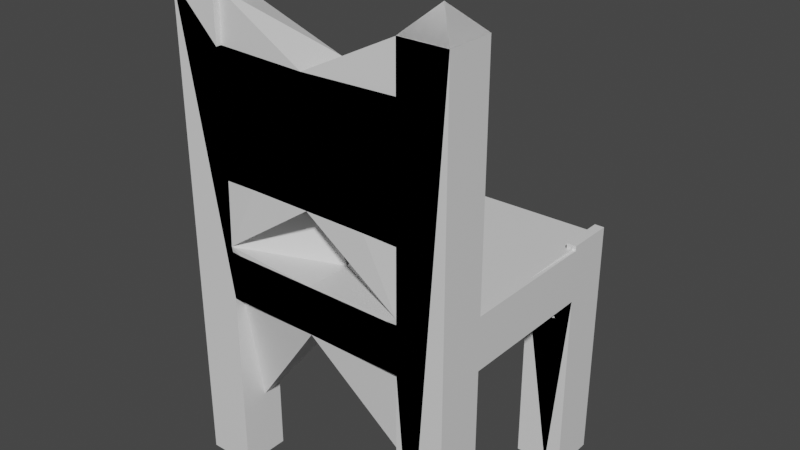 # Source: Chair01.blend  (saved by Blender 2.81.16; exported with 4.5.12 LTS)
import bpy
from mathutils import Matrix  # noqa: F401  (used for matrix-valued properties, if any)

bpy.ops.wm.read_factory_settings(use_empty=True)
scene = bpy.context.scene
scene.name = 'Scene'

# ---- collections
col_collection = bpy.data.collections.new('Collection'); scene.collection.children.link(col_collection)

# ---- materials (node trees are filled in below, after node groups)
mat_chair = bpy.data.materials.new('Chair')
mat_chair.alpha_threshold = 0.0
mat_chair.use_transparent_shadow = False
mat_chair.line_color = (0.0, 0.0, 0.0, 1.0)
mat_chairtop = bpy.data.materials.new('ChairTop')
mat_chairtop.alpha_threshold = 0.0
mat_chairtop.use_transparent_shadow = False
mat_chairtop.line_color = (0.0, 0.0, 0.0, 1.0)

# ---- material node trees
mat_chair.use_nodes = True; mat_chair.node_tree.nodes.clear()
_N = mat_chair.node_tree.nodes; _L = mat_chair.node_tree.links
n0 = _N.new('ShaderNodeOutputMaterial'); n0.name = 'Material Output'; n0.location = (300, 300)
n1 = _N.new('ShaderNodeBsdfPrincipled'); n1.name = 'Principled BSDF'; n1.location = (10, 300)
n1.distribution = 'GGX'
n1.subsurface_method = 'BURLEY'
n1.inputs[2].default_value = 0.4
n1.inputs[3].default_value = 1.45
n1.inputs[27].default_value = (0.0, 0.0, 0.0, 1.0)
n1.inputs[28].default_value = 1.0
_L.new(n1.outputs[0], n0.inputs[0])
n0.is_active_output = True
mat_chairtop.use_nodes = True; mat_chairtop.node_tree.nodes.clear()
_N = mat_chairtop.node_tree.nodes; _L = mat_chairtop.node_tree.links
n0 = _N.new('ShaderNodeOutputMaterial'); n0.name = 'Material Output'; n0.location = (300, 300)
n1 = _N.new('ShaderNodeBsdfPrincipled'); n1.name = 'Principled BSDF'; n1.location = (10, 300)
n1.distribution = 'GGX'
n1.subsurface_method = 'BURLEY'
n1.inputs[2].default_value = 0.4
n1.inputs[3].default_value = 1.45
n1.inputs[27].default_value = (0.0, 0.0, 0.0, 1.0)
n1.inputs[28].default_value = 1.0
_L.new(n1.outputs[0], n0.inputs[0])
n0.is_active_output = True

# ---- world
world_world = bpy.data.worlds.new('World'); scene.world = world_world
world_world.use_nodes = True; world_world.node_tree.nodes.clear()
_N = world_world.node_tree.nodes; _L = world_world.node_tree.links
n0 = _N.new('ShaderNodeOutputWorld'); n0.name = 'World Output'; n0.location = (300, 300)
n1 = _N.new('ShaderNodeBackground'); n1.name = 'Background'; n1.location = (10, 300)
n1.inputs[0].default_value = (0.05088, 0.05088, 0.05088, 1.0)
_L.new(n1.outputs[0], n0.inputs[0])
n0.is_active_output = True
world_world.color = (0.05088, 0.05088, 0.05088)
world_world.use_sun_shadow = False
world_world.sun_shadow_jitter_overblur = 0.0

# ---- meshes
me_cube_002 = bpy.data.meshes.new('Cube.002')
me_cube_002.from_pydata([(0.4, 0.3, -1.0), (0.4, 0.3, 0.0), (0.4, 0.5, -1.0), (0.4, 0.5, 0.0), (0.6, 0.3, -1.0), (0.6, 0.3, 0.0), (0.6, 0.5, -1.0), (0.6, 0.5, 0.0), (0.4, 0.3, -0.2), (0.4, 0.5, -0.2), (0.6, 0.5, -0.2), (0.6, 0.3, -0.2), (0.4, -0.3, 0.0), (0.6, -0.3, 0.0), (0.4, -0.3, -0.2), (0.6, -0.3, -0.2), (0.56, 0.5, -1.0), (0.56, 0.5, 0.0), (0.56, 0.3, -1.0), (0.56, 0.3, 0.0), (0.56, 0.3, -0.2), (0.56, 0.5, -0.2), (0.56, -0.3, 0.0), (0.56, -0.3, -0.2), (0.56, 0.5, 0.01), (0.6, 0.5, 0.01), (0.6, 0.3, 0.02), (0.6, -0.3, 0.02), (0.56, 0.3, 0.02), (0.56, -0.3, 0.02), (0.56, 0.5, 0.04), (0.6, 0.5, 0.04), (0.6, 0.3, 0.04), (0.56, 0.3, 0.04), (-0.4, 0.3, -1.0), (-0.4, 0.3, 0.0), (-0.4, 0.5, -1.0), (-0.4, 0.5, 0.0), (-0.6, 0.3, -1.0), (-0.6, 0.3, 0.0), (-0.6, 0.5, -1.0), (-0.6, 0.5, 0.0), (-0.4, 0.3, -0.2), (-0.4, 0.5, -0.2), (-0.6, 0.5, -0.2), (-0.6, 0.3, -0.2), (-0.4, -0.3, 0.0), (-0.6, -0.3, 0.0), (-0.4, -0.3, -0.2), (-0.6, -0.3, -0.2), (0.0, 0.3, 0.0), (0.0, 0.5, 0.0), (0.0, 0.3, -0.2), (0.0, 0.5, -0.2), (0.0, -0.3, 0.0), (0.0, -0.3, -0.2), (-0.56, 0.5, -1.0), (-0.56, 0.5, 0.0), (-0.56, 0.3, -1.0), (-0.56, 0.3, 0.0), (-0.56, 0.3, -0.2), (-0.56, 0.5, -0.2), (-0.56, -0.3, 0.0), (-0.56, -0.3, -0.2), (-0.56, 0.5, 0.01), (-0.6, 0.5, 0.01), (-0.6, 0.3, 0.02), (-0.6, -0.3, 0.02), (-0.56, 0.3, 0.02), (-0.56, -0.3, 0.02), (-0.56, 0.5, 0.04), (-0.6, 0.5, 0.04), (-0.6, 0.3, 0.04), (-0.56, 0.3, 0.04), (-0.6, -0.5, -1.0), (-0.6, -0.5, 1.0), (-0.6, -0.3, -1.0), (-0.6, -0.3, 1.0), (-0.4, -0.5, -1.0), (-0.4, -0.5, 1.0), (-0.4, -0.3, -1.0), (-0.4, -0.3, 1.0), (-0.6, -0.5, 0.0), (-0.6, -0.3, 0.0), (-0.4, -0.3, 0.0), (-0.4, -0.5, 0.0), (-0.6, -0.3, -0.2), (-0.4, -0.3, -0.2), (-0.4, -0.5, -0.2), (-0.6, -0.5, -0.2), (-0.6, -0.5, 0.8), (-0.6, -0.3, 0.8), (-0.4, -0.3, 0.8), (-0.4, -0.5, 0.8), (-0.6, -0.3, 0.3), (-0.4, -0.3, 0.3), (-0.4, -0.5, 0.3), (-0.6, -0.5, 0.3), (0.6, -0.5, -1.0), (0.6, -0.5, 1.0), (0.6, -0.3, -1.0), (0.6, -0.3, 1.0), (0.4, -0.5, -1.0), (0.4, -0.5, 1.0), (0.4, -0.3, -1.0), (0.4, -0.3, 1.0), (0.6, -0.5, 0.0), (0.6, -0.3, 0.0), (0.4, -0.3, 0.0), (0.4, -0.5, 0.0), (0.6, -0.3, -0.2), (0.4, -0.3, -0.2), (0.4, -0.5, -0.2), (0.6, -0.5, -0.2), (0.0, -0.3, 0.0), (0.0, -0.5, 0.0), (0.0, -0.3, -0.2), (0.0, -0.5, -0.2), (0.6, -0.5, 0.8), (0.6, -0.3, 0.8), (0.4, -0.3, 0.8), (0.4, -0.5, 0.8), (0.6, -0.3, 0.3), (0.4, -0.3, 0.3), (0.4, -0.5, 0.3), (0.6, -0.5, 0.3), (0.0, -0.3, 0.8), (0.0, -0.5, 0.8), (0.0, -0.3, 0.3), (0.0, -0.5, 0.3), (-0.6, -0.5, 1.0), (-0.6, -0.3, 1.0), (-0.4, -0.5, 1.0), (-0.4, -0.3, 1.0), (-0.5, -0.4, 1.1), (-0.5, -0.5, 1.0), (-0.5, -0.3, 1.0), (-0.4, -0.4, 1.0), (-0.6, -0.4, 1.0), (0.6, -0.5, 1.0), (0.6, -0.3, 1.0), (0.4, -0.5, 1.0), (0.4, -0.3, 1.0), (0.5, -0.4, 1.1), (0.5, -0.5, 1.0), (0.5, -0.3, 1.0), (0.4, -0.4, 1.0), (0.6, -0.4, 1.0)], [(130, 131), (131, 133), (133, 132), (132, 130), (139, 140), (140, 142), (142, 141), (141, 139)], [(9, 8, 52, 53), (21, 17, 7, 10), (10, 7, 5, 11), (12, 1, 50, 54), (16, 6, 4, 18), (17, 3, 1, 19), (18, 20, 8, 0), (6, 10, 11, 4), (16, 21, 10, 6), (0, 8, 9, 2), (23, 22, 12, 14), (11, 5, 13, 15), (19, 1, 12, 22), (20, 11, 15, 23), (8, 14, 55, 52), (1, 3, 51, 50), (3, 9, 53, 51), (14, 12, 54, 55), (8, 20, 23, 14), (22, 13, 27, 29), (15, 13, 22, 23), (2, 9, 21, 16), (4, 11, 20, 18), (13, 5, 26, 27), (2, 16, 18, 0), (9, 3, 17, 21), (26, 28, 29, 27), (28, 26, 32, 33), (17, 19, 28, 24), (19, 22, 29, 28), (7, 17, 24, 25), (5, 7, 25, 26), (31, 30, 33, 32), (26, 25, 31, 32), (24, 28, 33, 30), (25, 24, 30, 31), (43, 53, 52, 42), (61, 44, 41, 57), (44, 45, 39, 41), (46, 54, 50, 35), (56, 58, 38, 40), (57, 59, 35, 37), (58, 34, 42, 60), (40, 38, 45, 44), (56, 40, 44, 61), (34, 36, 43, 42), (63, 48, 46, 62), (45, 49, 47, 39), (59, 62, 46, 35), (60, 63, 49, 45), (52, 53, 51, 50), (50, 54, 55, 52), (42, 52, 55, 48), (35, 50, 51, 37), (37, 51, 53, 43), (48, 55, 54, 46), (42, 48, 63, 60), (62, 69, 67, 47), (49, 63, 62, 47), (36, 56, 61, 43), (38, 58, 60, 45), (47, 67, 66, 39), (36, 34, 58, 56), (43, 61, 57, 37), (66, 67, 69, 68), (68, 73, 72, 66), (57, 64, 68, 59), (59, 68, 69, 62), (41, 65, 64, 57), (39, 66, 65, 41), (71, 72, 73, 70), (66, 72, 71, 65), (64, 70, 73, 68), (65, 71, 70, 64), (90, 75, 77, 91), (91, 77, 81, 92), (92, 81, 79, 93), (93, 79, 75, 90), (76, 80, 78, 74), (88, 85, 82, 89), (87, 84, 114, 116), (86, 83, 84, 87), (89, 82, 83, 86), (74, 89, 86, 76), (76, 86, 87, 80), (80, 87, 88, 78), (78, 88, 89, 74), (84, 85, 115, 114), (88, 87, 116, 117), (85, 88, 117, 115), (96, 93, 90, 97), (95, 92, 126, 128), (94, 91, 92, 95), (97, 90, 91, 94), (82, 97, 94, 83), (83, 94, 95, 84), (84, 95, 96, 85), (85, 96, 97, 82), (92, 93, 127, 126), (96, 95, 128, 129), (93, 96, 129, 127), (118, 119, 101, 99), (119, 120, 105, 101), (120, 121, 103, 105), (121, 118, 99, 103), (100, 98, 102, 104), (112, 113, 106, 109), (111, 116, 114, 108), (110, 111, 108, 107), (113, 110, 107, 106), (98, 100, 110, 113), (100, 104, 111, 110), (104, 102, 112, 111), (102, 98, 113, 112), (116, 117, 115, 114), (108, 114, 115, 109), (112, 117, 116, 111), (109, 115, 117, 112), (124, 125, 118, 121), (123, 128, 126, 120), (122, 123, 120, 119), (125, 122, 119, 118), (106, 107, 122, 125), (107, 108, 123, 122), (108, 109, 124, 123), (109, 106, 125, 124), (128, 129, 127, 126), (120, 126, 127, 121), (124, 129, 128, 123), (121, 127, 129, 124), (134, 131, 138), (134, 138, 130), (134, 130, 135), (134, 135, 132), (134, 132, 137), (134, 137, 133), (134, 133, 136), (134, 136, 131), (143, 147, 140), (143, 139, 147), (143, 144, 139), (143, 141, 144), (143, 146, 141), (143, 142, 146), (143, 145, 142), (143, 140, 145)])
me_cube_002.polygons.foreach_set('material_index', [0, 0, 0, 0, 0, 0, 0, 0, 0, 0, 0, 0, 0, 0, 0, 0, 0, 0, 0, 0, 0, 0, 0, 0, 0, 0, 0, 0, 0, 0, 0, 0, 0, 0, 0, 0, 0, 0, 0, 0, 0, 0, 0, 0, 0, 0, 0, 0, 0, 0, 0, 0, 0, 0, 0, 0, 0, 0, 0, 0, 0, 0, 0, 0, 0, 0, 0, 0, 0, 0, 0, 0, 0, 0, 0, 0, 0, 0, 0, 0, 0, 0, 0, 0, 0, 0, 0, 0, 0, 0, 0, 0, 0, 0, 0, 0, 0, 0, 0, 0, 0, 0, 0, 0, 0, 0, 0, 0, 0, 0, 0, 0, 0, 0, 0, 0, 0, 0, 0, 0, 0, 0, 0, 0, 0, 0, 0, 0, 0, 0, 1, 1, 1, 1, 1, 1, 1, 1, 1, 1, 1, 1, 1, 1, 1, 1])
_k = set([(0, 8), (2, 9), (3, 17), (3, 51), (4, 11), (6, 10), (7, 10), (8, 9), (8, 20), (9, 53), (11, 15), (12, 22), (17, 24), (22, 29), (24, 30), (26, 27), (26, 28), (28, 29), (28, 33), (30, 31), (30, 33), (31, 32), (32, 33), (34, 42), (36, 43), (37, 51), (37, 57), (38, 45), (40, 44), (41, 44), (42, 43), (42, 60), (43, 53), (45, 49), (46, 62), (57, 64), (62, 69), (64, 70), (66, 67), (66, 68), (68, 69), (68, 73), (70, 71), (70, 73), (71, 72), (72, 73), (74, 89), (75, 77), (75, 79), (75, 90), (76, 86), (77, 81), (77, 91), (78, 88), (79, 81), (79, 93), (80, 87), (82, 89), (82, 97), (83, 94), (84, 95), (85, 96), (85, 115), (88, 117), (90, 97), (91, 94), (92, 126), (93, 127), (95, 128), (96, 129), (98, 113), (99, 101), (99, 103), (99, 118), (100, 110), (101, 105), (101, 119), (102, 112), (103, 105), (103, 121), (104, 111), (106, 113), (106, 125), (107, 122), (108, 123), (109, 115), (109, 124), (112, 117), (118, 125), (119, 122), (120, 126), (121, 127), (123, 128), (124, 129), (130, 131), (130, 132), (131, 133), (132, 133), (139, 140), (139, 141), (140, 142), (141, 142)])
me_cube_002.attributes.new('sharp_edge', 'BOOLEAN', 'EDGE').data.foreach_set('value', [ (min(e.vertices), max(e.vertices)) in _k for e in me_cube_002.edges])
_uv = me_cube_002.uv_layers.new(name='UVMap')
_uv.uv.foreach_set('vector', [0.6313, 0.05291, 0.6822, 0.05291, 0.6822, 0.15, 0.6313, 0.15, 0.06496, 0.5141, 0.01413, 0.5141, 0.01413, 0.5044, 0.06496, 0.5044, 0.8975, 0.698, 0.8975, 0.7465, 0.8466, 0.7465, 0.8466, 0.698, 0.2753, 0.5429, 0.4278, 0.5429, 0.4278, 0.64, 0.2753, 0.64, 0.3137, 0.7807, 0.3238, 0.7807, 0.3238, 0.8293, 0.3137, 0.8293, 0.4786, 0.5041, 0.4786, 0.5429, 0.4278, 0.5429, 0.4278, 0.5041, 0.5973, 0.9571, 0.5973, 0.7629, 0.638, 0.7629, 0.638, 0.9571, 0.8975, 0.5038, 0.8975, 0.698, 0.8466, 0.698, 0.8466, 0.5038, 0.2683, 0.5141, 0.06496, 0.5141, 0.06496, 0.5044, 0.2683, 0.5044, 0.6814, 0.4971, 0.6814, 0.3029, 0.7322, 0.3029, 0.7322, 0.4971, 0.8909, 0.01408, 0.9417, 0.01408, 0.9417, 0.05291, 0.8909, 0.05291, 0.8466, 0.698, 0.8466, 0.7465, 0.6941, 0.7465, 0.6941, 0.698, 0.4278, 0.5041, 0.4278, 0.5429, 0.2753, 0.5429, 0.2753, 0.5041, 0.6822, 0.01408, 0.6822, 0.004369, 0.8346, 0.004369, 0.8346, 0.01408, 0.6822, 0.05291, 0.8346, 0.05291, 0.8346, 0.15, 0.6822, 0.15, 0.4278, 0.5429, 0.4786, 0.5429, 0.4786, 0.64, 0.4278, 0.64, 0.01413, 0.5529, 0.06496, 0.5529, 0.06496, 0.65, 0.01413, 0.65, 0.8909, 0.05291, 0.9417, 0.05291, 0.9417, 0.15, 0.8909, 0.15, 0.6822, 0.05291, 0.6822, 0.01408, 0.8346, 0.01408, 0.8346, 0.05291, 0.9417, 0.01408, 0.9417, 0.004369, 0.9468, 0.004369, 0.9468, 0.01408, 0.8909, 0.004369, 0.9417, 0.004369, 0.9417, 0.01408, 0.8909, 0.01408, 0.2683, 0.5529, 0.06496, 0.5529, 0.06496, 0.5141, 0.2683, 0.5141, 0.5871, 0.9571, 0.5871, 0.7629, 0.5973, 0.7629, 0.5973, 0.9571, 0.6941, 0.7465, 0.8466, 0.7465, 0.8466, 0.7514, 0.6941, 0.7514, 0.273, 0.7807, 0.3137, 0.7807, 0.3137, 0.8293, 0.273, 0.8293, 0.06496, 0.5529, 0.01413, 0.5529, 0.01413, 0.5141, 0.06496, 0.5141, 0.869, 0.9078, 0.8588, 0.9078, 0.8588, 0.7622, 0.869, 0.7622, 0.3725, 0.8399, 0.3725, 0.8301, 0.3776, 0.8301, 0.3776, 0.8399, 0.9632, 0.5029, 0.9632, 0.5515, 0.9581, 0.5515, 0.9607, 0.5029, 0.9632, 0.5515, 0.9632, 0.6971, 0.9581, 0.6971, 0.9581, 0.5515, 0.01413, 0.5044, 0.01413, 0.5141, 0.01159, 0.5141, 0.01159, 0.5044, 0.8466, 0.7465, 0.8975, 0.7465, 0.8975, 0.7489, 0.8466, 0.7514, 0.2568, 0.8493, 0.2466, 0.8493, 0.2466, 0.8007, 0.2568, 0.8007, 0.8466, 0.7514, 0.8975, 0.7489, 0.8975, 0.7562, 0.8466, 0.7562, 0.9607, 0.5029, 0.9581, 0.5515, 0.953, 0.5515, 0.953, 0.5029, 0.01159, 0.5044, 0.01159, 0.5141, 0.003965, 0.5141, 0.003965, 0.5044, 0.6313, 0.2471, 0.6313, 0.15, 0.6822, 0.15, 0.6822, 0.2471, 0.06496, 0.7859, 0.06496, 0.7956, 0.01413, 0.7956, 0.01413, 0.7859, 0.4847, 0.698, 0.5356, 0.698, 0.5356, 0.7465, 0.4847, 0.7465, 0.2753, 0.7371, 0.2753, 0.64, 0.4278, 0.64, 0.4278, 0.7371, 0.3777, 0.8196, 0.4286, 0.8196, 0.4286, 0.8293, 0.3777, 0.8293, 0.4786, 0.7759, 0.4278, 0.7759, 0.4278, 0.7371, 0.4786, 0.7371, 0.6802, 0.9571, 0.6395, 0.9571, 0.6395, 0.7629, 0.6802, 0.7629, 0.4847, 0.5038, 0.5356, 0.5038, 0.5356, 0.698, 0.4847, 0.698, 0.2683, 0.7859, 0.2683, 0.7956, 0.06496, 0.7956, 0.06496, 0.7859, 0.5348, 0.7629, 0.5856, 0.7629, 0.5856, 0.9571, 0.5348, 0.9571, 0.8909, 0.2859, 0.8909, 0.2471, 0.9417, 0.2471, 0.9417, 0.2859, 0.5356, 0.698, 0.688, 0.698, 0.688, 0.7465, 0.5356, 0.7465, 0.4278, 0.7759, 0.2753, 0.7759, 0.2753, 0.7371, 0.4278, 0.7371, 0.6822, 0.2859, 0.8346, 0.2859, 0.8346, 0.2956, 0.6822, 0.2956, 0.6799, 0.4485, 0.6799, 0.4971, 0.629, 0.4971, 0.629, 0.4485, 0.629, 0.4485, 0.629, 0.3029, 0.6799, 0.3029, 0.6799, 0.4485, 0.6822, 0.2471, 0.6822, 0.15, 0.8346, 0.15, 0.8346, 0.2471, 0.4278, 0.7371, 0.4278, 0.64, 0.4786, 0.64, 0.4786, 0.7371, 0.01413, 0.7471, 0.01413, 0.65, 0.06496, 0.65, 0.06496, 0.7471, 0.8909, 0.2471, 0.8909, 0.15, 0.9417, 0.15, 0.9417, 0.2471, 0.6822, 0.2471, 0.8346, 0.2471, 0.8346, 0.2859, 0.6822, 0.2859, 0.9417, 0.2859, 0.9468, 0.2859, 0.9468, 0.2956, 0.9417, 0.2956, 0.8909, 0.2956, 0.8909, 0.2859, 0.9417, 0.2859, 0.9417, 0.2956, 0.2683, 0.7471, 0.2683, 0.7859, 0.06496, 0.7859, 0.06496, 0.7471, 0.6903, 0.9571, 0.6802, 0.9571, 0.6802, 0.7629, 0.6903, 0.7629, 0.688, 0.7465, 0.688, 0.7514, 0.5356, 0.7514, 0.5356, 0.7465, 0.3777, 0.7807, 0.4286, 0.7807, 0.4286, 0.8196, 0.3777, 0.8196, 0.06496, 0.7471, 0.06496, 0.7859, 0.01413, 0.7859, 0.01413, 0.7471, 0.8483, 0.9078, 0.8483, 0.7622, 0.8585, 0.7622, 0.8585, 0.9078, 0.3778, 0.8301, 0.3829, 0.8301, 0.3829, 0.8399, 0.3778, 0.8399, 0.9632, 0.8971, 0.9607, 0.8971, 0.9581, 0.8485, 0.9632, 0.8485, 0.9632, 0.8485, 0.9581, 0.8485, 0.9581, 0.7029, 0.9632, 0.7029, 0.01413, 0.7956, 0.01159, 0.7956, 0.01159, 0.7859, 0.01413, 0.7859, 0.5356, 0.7465, 0.5356, 0.7514, 0.4847, 0.7489, 0.4847, 0.7465, 0.2571, 0.8493, 0.2571, 0.8007, 0.2672, 0.8007, 0.2672, 0.8493, 0.5356, 0.7514, 0.5356, 0.7562, 0.4847, 0.7562, 0.4847, 0.7489, 0.9607, 0.8971, 0.953, 0.8971, 0.953, 0.8485, 0.9581, 0.8485, 0.01159, 0.7956, 0.003965, 0.7956, 0.003965, 0.7859, 0.01159, 0.7859, 0.8385, 0.05583, 0.8385, 0.007282, 0.8893, 0.007282, 0.8893, 0.05583, 0.3096, 0.4442, 0.3096, 0.4927, 0.2587, 0.4927, 0.2587, 0.4442, 0.0007625, 0.8493, 0.0007625, 0.8007, 0.05159, 0.8007, 0.05159, 0.8493, 0.5729, 0.05583, 0.5729, 0.007282, 0.6237, 0.007282, 0.6237, 0.05583, 0.1563, 0.8493, 0.1055, 0.8493, 0.1055, 0.8007, 0.1563, 0.8007, 0.5729, 0.2985, 0.5729, 0.25, 0.6237, 0.25, 0.6237, 0.2985, 0.2587, 0.2015, 0.2587, 0.25, 0.1571, 0.25, 0.1571, 0.2015, 0.3096, 0.2015, 0.3096, 0.25, 0.2587, 0.25, 0.2587, 0.2015, 0.8385, 0.2985, 0.8385, 0.25, 0.8893, 0.25, 0.8893, 0.2985, 0.8385, 0.4927, 0.8385, 0.2985, 0.8893, 0.2985, 0.8893, 0.4927, 0.3096, 0.007282, 0.3096, 0.2015, 0.2587, 0.2015, 0.2587, 0.007282, 0.8369, 0.3029, 0.8369, 0.4971, 0.7861, 0.4971, 0.7861, 0.3029, 0.5729, 0.4927, 0.5729, 0.2985, 0.6237, 0.2985, 0.6237, 0.4927, 0.9992, 0.1971, 0.9484, 0.1971, 0.9484, 0.1, 0.9992, 0.1, 0.994, 0.4971, 0.9432, 0.4971, 0.9432, 0.4, 0.994, 0.4, 0.5729, 0.25, 0.5729, 0.2985, 0.4712, 0.2985, 0.4712, 0.25, 0.5729, 0.1772, 0.5729, 0.05583, 0.6237, 0.05583, 0.6237, 0.1772, 0.2587, 0.3228, 0.2587, 0.4442, 0.1571, 0.4442, 0.1571, 0.3228, 0.3096, 0.3228, 0.3096, 0.4442, 0.2587, 0.4442, 0.2587, 0.3228, 0.8385, 0.1772, 0.8385, 0.05583, 0.8893, 0.05583, 0.8893, 0.1772, 0.8385, 0.25, 0.8385, 0.1772, 0.8893, 0.1772, 0.8893, 0.25, 0.3096, 0.25, 0.3096, 0.3228, 0.2587, 0.3228, 0.2587, 0.25, 0.7442, 0.8339, 0.7442, 0.7611, 0.795, 0.7611, 0.795, 0.8339, 0.5729, 0.25, 0.5729, 0.1772, 0.6237, 0.1772, 0.6237, 0.25, 0.9416, 0.4971, 0.8908, 0.4971, 0.8908, 0.4, 0.9416, 0.4, 0.5333, 0.9571, 0.4824, 0.9571, 0.4824, 0.86, 0.5333, 0.86, 0.5729, 0.05583, 0.5729, 0.1772, 0.4712, 0.1772, 0.4712, 0.05583, 0.9521, 0.5558, 0.9013, 0.5558, 0.9013, 0.5073, 0.9521, 0.5073, 0.004575, 0.4442, 0.05541, 0.4442, 0.05541, 0.4927, 0.004575, 0.4927, 0.4809, 0.7807, 0.4809, 0.8293, 0.4301, 0.8293, 0.4301, 0.7807, 0.3695, 0.05583, 0.3187, 0.05583, 0.3187, 0.007282, 0.3695, 0.007282, 0.05312, 0.8007, 0.1039, 0.8007, 0.1039, 0.8493, 0.05312, 0.8493, 0.3695, 0.2985, 0.3187, 0.2985, 0.3187, 0.25, 0.3695, 0.25, 0.05541, 0.2015, 0.1571, 0.2015, 0.1571, 0.25, 0.05541, 0.25, 0.004575, 0.2015, 0.05541, 0.2015, 0.05541, 0.25, 0.004575, 0.25, 0.9521, 0.7985, 0.9013, 0.7985, 0.9013, 0.75, 0.9521, 0.75, 0.9521, 0.9927, 0.9013, 0.9927, 0.9013, 0.7985, 0.9521, 0.7985, 0.004575, 0.007282, 0.05541, 0.007282, 0.05541, 0.2015, 0.004575, 0.2015, 0.7846, 0.4971, 0.7337, 0.4971, 0.7337, 0.3029, 0.7846, 0.3029, 0.3695, 0.4927, 0.3187, 0.4927, 0.3187, 0.2985, 0.3695, 0.2985, 0.3762, 0.7807, 0.3762, 0.8293, 0.3254, 0.8293, 0.3254, 0.7807, 0.9992, 0.002913, 0.9992, 0.1, 0.9484, 0.1, 0.9484, 0.002913, 0.994, 0.3029, 0.994, 0.4, 0.9432, 0.4, 0.9432, 0.3029, 0.3695, 0.25, 0.4712, 0.25, 0.4712, 0.2985, 0.3695, 0.2985, 0.3695, 0.1772, 0.3187, 0.1772, 0.3187, 0.05583, 0.3695, 0.05583, 0.05541, 0.3228, 0.1571, 0.3228, 0.1571, 0.4442, 0.05541, 0.4442, 0.004575, 0.3228, 0.05541, 0.3228, 0.05541, 0.4442, 0.004575, 0.4442, 0.9521, 0.6772, 0.9013, 0.6772, 0.9013, 0.5558, 0.9521, 0.5558, 0.9521, 0.75, 0.9013, 0.75, 0.9013, 0.6772, 0.9521, 0.6772, 0.004575, 0.25, 0.05541, 0.25, 0.05541, 0.3228, 0.004575, 0.3228, 0.8474, 0.8339, 0.7966, 0.8339, 0.7966, 0.7611, 0.8474, 0.7611, 0.3695, 0.25, 0.3187, 0.25, 0.3187, 0.1772, 0.3695, 0.1772, 0.7427, 0.8832, 0.6919, 0.8832, 0.6919, 0.7618, 0.7427, 0.7618, 0.9416, 0.3029, 0.9416, 0.4, 0.8908, 0.4, 0.8908, 0.3029, 0.5333, 0.7629, 0.5333, 0.86, 0.4824, 0.86, 0.4824, 0.7629, 0.3695, 0.05583, 0.4712, 0.05583, 0.4712, 0.1772, 0.3695, 0.1772, 0.3467, 0.855, 0.3721, 0.8307, 0.3721, 0.855, 0.3467, 0.855, 0.3721, 0.855, 0.3721, 0.8793, 0.8695, 0.835, 0.8949, 0.8107, 0.8949, 0.835, 0.8695, 0.835, 0.8949, 0.835, 0.8949, 0.8593, 0.1574, 0.825, 0.1829, 0.8007, 0.1829, 0.825, 0.1574, 0.825, 0.1829, 0.825, 0.1829, 0.8493, 0.3458, 0.8648, 0.3098, 0.8648, 0.3278, 0.8477, 0.3458, 0.8648, 0.3278, 0.8477, 0.3458, 0.8305, 0.8695, 0.785, 0.8949, 0.785, 0.8949, 0.8093, 0.8695, 0.785, 0.8949, 0.7607, 0.8949, 0.785, 0.2459, 0.8005, 0.2279, 0.8177, 0.21, 0.8005, 0.2459, 0.8005, 0.2459, 0.8348, 0.2279, 0.8177, 0.1836, 0.825, 0.209, 0.825, 0.209, 0.8493, 0.1836, 0.825, 0.209, 0.8007, 0.209, 0.825, 0.3087, 0.8648, 0.2908, 0.8477, 0.3087, 0.8305, 0.3087, 0.8648, 0.2728, 0.8648, 0.2908, 0.8477])
me_cube_002.materials.append(mat_chair)
me_cube_002.materials.append(mat_chairtop)
me_cube_002.use_remesh_fix_poles = True
me_cube_002.use_remesh_preserve_attributes = False
me_cube_002.use_mirror_vertex_groups = False
me_cube_002.update()
me_cube_000 = bpy.data.meshes.new('Cube.000')
me_cube_000.from_pydata([(0.4, 0.3, -1.0), (0.4, 0.3, 0.0), (0.4, 0.5, -1.0), (0.4, 0.5, 0.0), (0.6, 0.3, -1.0), (0.6, 0.3, 0.0), (0.6, 0.5, -1.0), (0.6, 0.5, 0.0), (0.4, 0.3, -0.2), (0.4, 0.5, -0.2), (0.6, 0.5, -0.2), (0.6, 0.3, -0.2), (0.4, -0.3, 0.0), (0.6, -0.3, 0.0), (0.4, -0.3, -0.2), (0.6, -0.3, -0.2), (0.56, 0.5, -1.0), (0.56, 0.5, 0.0), (0.56, 0.3, -1.0), (0.56, 0.3, 0.0), (0.56, 0.3, -0.2), (0.56, 0.5, -0.2), (0.56, -0.3, 0.0), (0.56, -0.3, -0.2), (0.56, 0.5, 0.01), (0.6, 0.5, 0.01), (0.6, 0.3, 0.02), (0.6, -0.3, 0.02), (0.56, 0.3, 0.02), (0.56, -0.3, 0.02), (0.56, 0.5, 0.04), (0.6, 0.5, 0.04), (0.6, 0.3, 0.04), (0.56, 0.3, 0.04), (-0.4, 0.3, -1.0), (-0.4, 0.3, 0.0), (-0.4, 0.5, -1.0), (-0.4, 0.5, 0.0), (-0.6, 0.3, -1.0), (-0.6, 0.3, 0.0), (-0.6, 0.5, -1.0), (-0.6, 0.5, 0.0), (-0.4, 0.3, -0.2), (-0.4, 0.5, -0.2), (-0.6, 0.5, -0.2), (-0.6, 0.3, -0.2), (-0.4, -0.3, 0.0), (-0.6, -0.3, 0.0), (-0.4, -0.3, -0.2), (-0.6, -0.3, -0.2), (0.0, 0.3, 0.0), (0.0, 0.5, 0.0), (0.0, 0.3, -0.2), (0.0, 0.5, -0.2), (0.0, -0.3, 0.0), (0.0, -0.3, -0.2), (-0.56, 0.5, -1.0), (-0.56, 0.5, 0.0), (-0.56, 0.3, -1.0), (-0.56, 0.3, 0.0), (-0.56, 0.3, -0.2), (-0.56, 0.5, -0.2), (-0.56, -0.3, 0.0), (-0.56, -0.3, -0.2), (-0.56, 0.5, 0.01), (-0.6, 0.5, 0.01), (-0.6, 0.3, 0.02), (-0.6, -0.3, 0.02), (-0.56, 0.3, 0.02), (-0.56, -0.3, 0.02), (-0.56, 0.5, 0.04), (-0.6, 0.5, 0.04), (-0.6, 0.3, 0.04), (-0.56, 0.3, 0.04), (-0.6, -0.5, -1.0), (-0.6, -0.5, 1.0), (-0.6, -0.3, -1.0), (-0.6, -0.3, 1.0), (-0.4, -0.5, -1.0), (-0.4, -0.5, 1.0), (-0.4, -0.3, -1.0), (-0.4, -0.3, 1.0), (-0.6, -0.5, 0.0), (-0.6, -0.3, 0.0), (-0.4, -0.3, 0.0), (-0.4, -0.5, 0.0), (-0.6, -0.3, -0.2), (-0.4, -0.3, -0.2), (-0.4, -0.5, -0.2), (-0.6, -0.5, -0.2), (-0.6, -0.5, 0.8), (-0.6, -0.3, 0.8), (-0.4, -0.3, 0.8), (-0.4, -0.5, 0.8), (-0.6, -0.3, 0.3), (-0.4, -0.3, 0.3), (-0.4, -0.5, 0.3), (-0.6, -0.5, 0.3), (0.6, -0.5, -1.0), (0.6, -0.5, 1.0), (0.6, -0.3, -1.0), (0.6, -0.3, 1.0), (0.4, -0.5, -1.0), (0.4, -0.5, 1.0), (0.4, -0.3, -1.0), (0.4, -0.3, 1.0), (0.6, -0.5, 0.0), (0.6, -0.3, 0.0), (0.4, -0.3, 0.0), (0.4, -0.5, 0.0), (0.6, -0.3, -0.2), (0.4, -0.3, -0.2), (0.4, -0.5, -0.2), (0.6, -0.5, -0.2), (0.0, -0.3, 0.0), (0.0, -0.5, 0.0), (0.0, -0.3, -0.2), (0.0, -0.5, -0.2), (0.6, -0.5, 0.8), (0.6, -0.3, 0.8), (0.4, -0.3, 0.8), (0.4, -0.5, 0.8), (0.6, -0.3, 0.3), (0.4, -0.3, 0.3), (0.4, -0.5, 0.3), (0.6, -0.5, 0.3), (0.0, -0.3, 0.8), (0.0, -0.5, 0.8), (0.0, -0.3, 0.3), (0.0, -0.5, 0.3), (-0.6, -0.5, 1.0), (-0.6, -0.3, 1.0), (-0.4, -0.5, 1.0), (-0.4, -0.3, 1.0), (-0.5, -0.4, 1.1), (-0.5, -0.5, 1.0), (-0.5, -0.3, 1.0), (-0.4, -0.4, 1.0), (-0.6, -0.4, 1.0), (0.6, -0.5, 1.0), (0.6, -0.3, 1.0), (0.4, -0.5, 1.0), (0.4, -0.3, 1.0), (0.5, -0.4, 1.1), (0.5, -0.5, 1.0), (0.5, -0.3, 1.0), (0.4, -0.4, 1.0), (0.6, -0.4, 1.0)], [(130, 131), (131, 133), (133, 132), (132, 130), (139, 140), (140, 142), (142, 141), (141, 139)], [(9, 8, 52, 53), (21, 17, 7, 10), (10, 7, 5, 11), (12, 1, 50, 54), (16, 6, 4, 18), (17, 3, 1, 19), (18, 20, 8, 0), (6, 10, 11, 4), (16, 21, 10, 6), (0, 8, 9, 2), (23, 22, 12, 14), (11, 5, 13, 15), (19, 1, 12, 22), (20, 11, 15, 23), (8, 14, 55, 52), (1, 3, 51, 50), (3, 9, 53, 51), (14, 12, 54, 55), (8, 20, 23, 14), (22, 13, 27, 29), (15, 13, 22, 23), (2, 9, 21, 16), (4, 11, 20, 18), (13, 5, 26, 27), (2, 16, 18, 0), (9, 3, 17, 21), (26, 28, 29, 27), (28, 26, 32, 33), (17, 19, 28, 24), (19, 22, 29, 28), (7, 17, 24, 25), (5, 7, 25, 26), (31, 30, 33, 32), (26, 25, 31, 32), (24, 28, 33, 30), (25, 24, 30, 31), (43, 53, 52, 42), (61, 44, 41, 57), (44, 45, 39, 41), (46, 54, 50, 35), (56, 58, 38, 40), (57, 59, 35, 37), (58, 34, 42, 60), (40, 38, 45, 44), (56, 40, 44, 61), (34, 36, 43, 42), (63, 48, 46, 62), (45, 49, 47, 39), (59, 62, 46, 35), (60, 63, 49, 45), (52, 53, 51, 50), (50, 54, 55, 52), (42, 52, 55, 48), (35, 50, 51, 37), (37, 51, 53, 43), (48, 55, 54, 46), (42, 48, 63, 60), (62, 69, 67, 47), (49, 63, 62, 47), (36, 56, 61, 43), (38, 58, 60, 45), (47, 67, 66, 39), (36, 34, 58, 56), (43, 61, 57, 37), (66, 67, 69, 68), (68, 73, 72, 66), (57, 64, 68, 59), (59, 68, 69, 62), (41, 65, 64, 57), (39, 66, 65, 41), (71, 72, 73, 70), (66, 72, 71, 65), (64, 70, 73, 68), (65, 71, 70, 64), (90, 75, 77, 91), (91, 77, 81, 92), (92, 81, 79, 93), (93, 79, 75, 90), (76, 80, 78, 74), (88, 85, 82, 89), (87, 84, 114, 116), (86, 83, 84, 87), (89, 82, 83, 86), (74, 89, 86, 76), (76, 86, 87, 80), (80, 87, 88, 78), (78, 88, 89, 74), (84, 85, 115, 114), (88, 87, 116, 117), (85, 88, 117, 115), (96, 93, 90, 97), (95, 92, 126, 128), (94, 91, 92, 95), (97, 90, 91, 94), (82, 97, 94, 83), (83, 94, 95, 84), (84, 95, 96, 85), (85, 96, 97, 82), (92, 93, 127, 126), (96, 95, 128, 129), (93, 96, 129, 127), (118, 119, 101, 99), (119, 120, 105, 101), (120, 121, 103, 105), (121, 118, 99, 103), (100, 98, 102, 104), (112, 113, 106, 109), (111, 116, 114, 108), (110, 111, 108, 107), (113, 110, 107, 106), (98, 100, 110, 113), (100, 104, 111, 110), (104, 102, 112, 111), (102, 98, 113, 112), (116, 117, 115, 114), (108, 114, 115, 109), (112, 117, 116, 111), (109, 115, 117, 112), (124, 125, 118, 121), (123, 128, 126, 120), (122, 123, 120, 119), (125, 122, 119, 118), (106, 107, 122, 125), (107, 108, 123, 122), (108, 109, 124, 123), (109, 106, 125, 124), (128, 129, 127, 126), (120, 126, 127, 121), (124, 129, 128, 123), (121, 127, 129, 124), (134, 131, 138), (134, 138, 130), (134, 130, 135), (134, 135, 132), (134, 132, 137), (134, 137, 133), (134, 133, 136), (134, 136, 131), (143, 147, 140), (143, 139, 147), (143, 144, 139), (143, 141, 144), (143, 146, 141), (143, 142, 146), (143, 145, 142), (143, 140, 145)])
me_cube_000.polygons.foreach_set('material_index', [0, 0, 0, 0, 0, 0, 0, 0, 0, 0, 0, 0, 0, 0, 0, 0, 0, 0, 0, 0, 0, 0, 0, 0, 0, 0, 0, 0, 0, 0, 0, 0, 0, 0, 0, 0, 0, 0, 0, 0, 0, 0, 0, 0, 0, 0, 0, 0, 0, 0, 0, 0, 0, 0, 0, 0, 0, 0, 0, 0, 0, 0, 0, 0, 0, 0, 0, 0, 0, 0, 0, 0, 0, 0, 0, 0, 0, 0, 0, 0, 0, 0, 0, 0, 0, 0, 0, 0, 0, 0, 0, 0, 0, 0, 0, 0, 0, 0, 0, 0, 0, 0, 0, 0, 0, 0, 0, 0, 0, 0, 0, 0, 0, 0, 0, 0, 0, 0, 0, 0, 0, 0, 0, 0, 0, 0, 0, 0, 0, 0, 1, 1, 1, 1, 1, 1, 1, 1, 1, 1, 1, 1, 1, 1, 1, 1])
_k = set([(0, 8), (2, 9), (3, 17), (3, 51), (4, 11), (6, 10), (7, 10), (8, 9), (8, 20), (9, 53), (11, 15), (12, 22), (17, 24), (22, 29), (24, 30), (26, 27), (26, 28), (28, 29), (28, 33), (30, 31), (30, 33), (31, 32), (32, 33), (34, 42), (36, 43), (37, 51), (37, 57), (38, 45), (40, 44), (41, 44), (42, 43), (42, 60), (43, 53), (45, 49), (46, 62), (57, 64), (62, 69), (64, 70), (66, 67), (66, 68), (68, 69), (68, 73), (70, 71), (70, 73), (71, 72), (72, 73), (74, 89), (75, 77), (75, 79), (75, 90), (76, 86), (77, 81), (77, 91), (78, 88), (79, 81), (79, 93), (80, 87), (82, 89), (82, 97), (83, 94), (84, 95), (85, 96), (85, 115), (88, 117), (90, 97), (91, 94), (92, 126), (93, 127), (95, 128), (96, 129), (98, 113), (99, 101), (99, 103), (99, 118), (100, 110), (101, 105), (101, 119), (102, 112), (103, 105), (103, 121), (104, 111), (106, 113), (106, 125), (107, 122), (108, 123), (109, 115), (109, 124), (112, 117), (118, 125), (119, 122), (120, 126), (121, 127), (123, 128), (124, 129), (130, 131), (130, 132), (131, 133), (132, 133), (139, 140), (139, 141), (140, 142), (141, 142)])
me_cube_000.attributes.new('sharp_edge', 'BOOLEAN', 'EDGE').data.foreach_set('value', [ (min(e.vertices), max(e.vertices)) in _k for e in me_cube_000.edges])
_uv = me_cube_000.uv_layers.new(name='UVMap')
_uv.uv.foreach_set('vector', [0.6313, 0.05291, 0.6822, 0.05291, 0.6822, 0.15, 0.6313, 0.15, 0.06496, 0.5141, 0.01413, 0.5141, 0.01413, 0.5044, 0.06496, 0.5044, 0.8975, 0.698, 0.8975, 0.7465, 0.8466, 0.7465, 0.8466, 0.698, 0.2753, 0.5429, 0.4278, 0.5429, 0.4278, 0.64, 0.2753, 0.64, 0.3137, 0.7807, 0.3238, 0.7807, 0.3238, 0.8293, 0.3137, 0.8293, 0.4786, 0.5041, 0.4786, 0.5429, 0.4278, 0.5429, 0.4278, 0.5041, 0.5973, 0.9571, 0.5973, 0.7629, 0.638, 0.7629, 0.638, 0.9571, 0.8975, 0.5038, 0.8975, 0.698, 0.8466, 0.698, 0.8466, 0.5038, 0.2683, 0.5141, 0.06496, 0.5141, 0.06496, 0.5044, 0.2683, 0.5044, 0.6814, 0.4971, 0.6814, 0.3029, 0.7322, 0.3029, 0.7322, 0.4971, 0.8909, 0.01408, 0.9417, 0.01408, 0.9417, 0.05291, 0.8909, 0.05291, 0.8466, 0.698, 0.8466, 0.7465, 0.6941, 0.7465, 0.6941, 0.698, 0.4278, 0.5041, 0.4278, 0.5429, 0.2753, 0.5429, 0.2753, 0.5041, 0.6822, 0.01408, 0.6822, 0.004369, 0.8346, 0.004369, 0.8346, 0.01408, 0.6822, 0.05291, 0.8346, 0.05291, 0.8346, 0.15, 0.6822, 0.15, 0.4278, 0.5429, 0.4786, 0.5429, 0.4786, 0.64, 0.4278, 0.64, 0.01413, 0.5529, 0.06496, 0.5529, 0.06496, 0.65, 0.01413, 0.65, 0.8909, 0.05291, 0.9417, 0.05291, 0.9417, 0.15, 0.8909, 0.15, 0.6822, 0.05291, 0.6822, 0.01408, 0.8346, 0.01408, 0.8346, 0.05291, 0.9417, 0.01408, 0.9417, 0.004369, 0.9468, 0.004369, 0.9468, 0.01408, 0.8909, 0.004369, 0.9417, 0.004369, 0.9417, 0.01408, 0.8909, 0.01408, 0.2683, 0.5529, 0.06496, 0.5529, 0.06496, 0.5141, 0.2683, 0.5141, 0.5871, 0.9571, 0.5871, 0.7629, 0.5973, 0.7629, 0.5973, 0.9571, 0.6941, 0.7465, 0.8466, 0.7465, 0.8466, 0.7514, 0.6941, 0.7514, 0.273, 0.7807, 0.3137, 0.7807, 0.3137, 0.8293, 0.273, 0.8293, 0.06496, 0.5529, 0.01413, 0.5529, 0.01413, 0.5141, 0.06496, 0.5141, 0.869, 0.9078, 0.8588, 0.9078, 0.8588, 0.7622, 0.869, 0.7622, 0.3725, 0.8399, 0.3725, 0.8301, 0.3776, 0.8301, 0.3776, 0.8399, 0.9632, 0.5029, 0.9632, 0.5515, 0.9581, 0.5515, 0.9607, 0.5029, 0.9632, 0.5515, 0.9632, 0.6971, 0.9581, 0.6971, 0.9581, 0.5515, 0.01413, 0.5044, 0.01413, 0.5141, 0.01159, 0.5141, 0.01159, 0.5044, 0.8466, 0.7465, 0.8975, 0.7465, 0.8975, 0.7489, 0.8466, 0.7514, 0.2568, 0.8493, 0.2466, 0.8493, 0.2466, 0.8007, 0.2568, 0.8007, 0.8466, 0.7514, 0.8975, 0.7489, 0.8975, 0.7562, 0.8466, 0.7562, 0.9607, 0.5029, 0.9581, 0.5515, 0.953, 0.5515, 0.953, 0.5029, 0.01159, 0.5044, 0.01159, 0.5141, 0.003965, 0.5141, 0.003965, 0.5044, 0.6313, 0.2471, 0.6313, 0.15, 0.6822, 0.15, 0.6822, 0.2471, 0.06496, 0.7859, 0.06496, 0.7956, 0.01413, 0.7956, 0.01413, 0.7859, 0.4847, 0.698, 0.5356, 0.698, 0.5356, 0.7465, 0.4847, 0.7465, 0.2753, 0.7371, 0.2753, 0.64, 0.4278, 0.64, 0.4278, 0.7371, 0.3777, 0.8196, 0.4286, 0.8196, 0.4286, 0.8293, 0.3777, 0.8293, 0.4786, 0.7759, 0.4278, 0.7759, 0.4278, 0.7371, 0.4786, 0.7371, 0.6802, 0.9571, 0.6395, 0.9571, 0.6395, 0.7629, 0.6802, 0.7629, 0.4847, 0.5038, 0.5356, 0.5038, 0.5356, 0.698, 0.4847, 0.698, 0.2683, 0.7859, 0.2683, 0.7956, 0.06496, 0.7956, 0.06496, 0.7859, 0.5348, 0.7629, 0.5856, 0.7629, 0.5856, 0.9571, 0.5348, 0.9571, 0.8909, 0.2859, 0.8909, 0.2471, 0.9417, 0.2471, 0.9417, 0.2859, 0.5356, 0.698, 0.688, 0.698, 0.688, 0.7465, 0.5356, 0.7465, 0.4278, 0.7759, 0.2753, 0.7759, 0.2753, 0.7371, 0.4278, 0.7371, 0.6822, 0.2859, 0.8346, 0.2859, 0.8346, 0.2956, 0.6822, 0.2956, 0.6799, 0.4485, 0.6799, 0.4971, 0.629, 0.4971, 0.629, 0.4485, 0.629, 0.4485, 0.629, 0.3029, 0.6799, 0.3029, 0.6799, 0.4485, 0.6822, 0.2471, 0.6822, 0.15, 0.8346, 0.15, 0.8346, 0.2471, 0.4278, 0.7371, 0.4278, 0.64, 0.4786, 0.64, 0.4786, 0.7371, 0.01413, 0.7471, 0.01413, 0.65, 0.06496, 0.65, 0.06496, 0.7471, 0.8909, 0.2471, 0.8909, 0.15, 0.9417, 0.15, 0.9417, 0.2471, 0.6822, 0.2471, 0.8346, 0.2471, 0.8346, 0.2859, 0.6822, 0.2859, 0.9417, 0.2859, 0.9468, 0.2859, 0.9468, 0.2956, 0.9417, 0.2956, 0.8909, 0.2956, 0.8909, 0.2859, 0.9417, 0.2859, 0.9417, 0.2956, 0.2683, 0.7471, 0.2683, 0.7859, 0.06496, 0.7859, 0.06496, 0.7471, 0.6903, 0.9571, 0.6802, 0.9571, 0.6802, 0.7629, 0.6903, 0.7629, 0.688, 0.7465, 0.688, 0.7514, 0.5356, 0.7514, 0.5356, 0.7465, 0.3777, 0.7807, 0.4286, 0.7807, 0.4286, 0.8196, 0.3777, 0.8196, 0.06496, 0.7471, 0.06496, 0.7859, 0.01413, 0.7859, 0.01413, 0.7471, 0.8483, 0.9078, 0.8483, 0.7622, 0.8585, 0.7622, 0.8585, 0.9078, 0.3778, 0.8301, 0.3829, 0.8301, 0.3829, 0.8399, 0.3778, 0.8399, 0.9632, 0.8971, 0.9607, 0.8971, 0.9581, 0.8485, 0.9632, 0.8485, 0.9632, 0.8485, 0.9581, 0.8485, 0.9581, 0.7029, 0.9632, 0.7029, 0.01413, 0.7956, 0.01159, 0.7956, 0.01159, 0.7859, 0.01413, 0.7859, 0.5356, 0.7465, 0.5356, 0.7514, 0.4847, 0.7489, 0.4847, 0.7465, 0.2571, 0.8493, 0.2571, 0.8007, 0.2672, 0.8007, 0.2672, 0.8493, 0.5356, 0.7514, 0.5356, 0.7562, 0.4847, 0.7562, 0.4847, 0.7489, 0.9607, 0.8971, 0.953, 0.8971, 0.953, 0.8485, 0.9581, 0.8485, 0.01159, 0.7956, 0.003965, 0.7956, 0.003965, 0.7859, 0.01159, 0.7859, 0.8385, 0.05583, 0.8385, 0.007282, 0.8893, 0.007282, 0.8893, 0.05583, 0.3096, 0.4442, 0.3096, 0.4927, 0.2587, 0.4927, 0.2587, 0.4442, 0.0007625, 0.8493, 0.0007625, 0.8007, 0.05159, 0.8007, 0.05159, 0.8493, 0.5729, 0.05583, 0.5729, 0.007282, 0.6237, 0.007282, 0.6237, 0.05583, 0.1563, 0.8493, 0.1055, 0.8493, 0.1055, 0.8007, 0.1563, 0.8007, 0.5729, 0.2985, 0.5729, 0.25, 0.6237, 0.25, 0.6237, 0.2985, 0.2587, 0.2015, 0.2587, 0.25, 0.1571, 0.25, 0.1571, 0.2015, 0.3096, 0.2015, 0.3096, 0.25, 0.2587, 0.25, 0.2587, 0.2015, 0.8385, 0.2985, 0.8385, 0.25, 0.8893, 0.25, 0.8893, 0.2985, 0.8385, 0.4927, 0.8385, 0.2985, 0.8893, 0.2985, 0.8893, 0.4927, 0.3096, 0.007282, 0.3096, 0.2015, 0.2587, 0.2015, 0.2587, 0.007282, 0.8369, 0.3029, 0.8369, 0.4971, 0.7861, 0.4971, 0.7861, 0.3029, 0.5729, 0.4927, 0.5729, 0.2985, 0.6237, 0.2985, 0.6237, 0.4927, 0.9992, 0.1971, 0.9484, 0.1971, 0.9484, 0.1, 0.9992, 0.1, 0.994, 0.4971, 0.9432, 0.4971, 0.9432, 0.4, 0.994, 0.4, 0.5729, 0.25, 0.5729, 0.2985, 0.4712, 0.2985, 0.4712, 0.25, 0.5729, 0.1772, 0.5729, 0.05583, 0.6237, 0.05583, 0.6237, 0.1772, 0.2587, 0.3228, 0.2587, 0.4442, 0.1571, 0.4442, 0.1571, 0.3228, 0.3096, 0.3228, 0.3096, 0.4442, 0.2587, 0.4442, 0.2587, 0.3228, 0.8385, 0.1772, 0.8385, 0.05583, 0.8893, 0.05583, 0.8893, 0.1772, 0.8385, 0.25, 0.8385, 0.1772, 0.8893, 0.1772, 0.8893, 0.25, 0.3096, 0.25, 0.3096, 0.3228, 0.2587, 0.3228, 0.2587, 0.25, 0.7442, 0.8339, 0.7442, 0.7611, 0.795, 0.7611, 0.795, 0.8339, 0.5729, 0.25, 0.5729, 0.1772, 0.6237, 0.1772, 0.6237, 0.25, 0.9416, 0.4971, 0.8908, 0.4971, 0.8908, 0.4, 0.9416, 0.4, 0.5333, 0.9571, 0.4824, 0.9571, 0.4824, 0.86, 0.5333, 0.86, 0.5729, 0.05583, 0.5729, 0.1772, 0.4712, 0.1772, 0.4712, 0.05583, 0.9521, 0.5558, 0.9013, 0.5558, 0.9013, 0.5073, 0.9521, 0.5073, 0.004575, 0.4442, 0.05541, 0.4442, 0.05541, 0.4927, 0.004575, 0.4927, 0.4809, 0.7807, 0.4809, 0.8293, 0.4301, 0.8293, 0.4301, 0.7807, 0.3695, 0.05583, 0.3187, 0.05583, 0.3187, 0.007282, 0.3695, 0.007282, 0.05312, 0.8007, 0.1039, 0.8007, 0.1039, 0.8493, 0.05312, 0.8493, 0.3695, 0.2985, 0.3187, 0.2985, 0.3187, 0.25, 0.3695, 0.25, 0.05541, 0.2015, 0.1571, 0.2015, 0.1571, 0.25, 0.05541, 0.25, 0.004575, 0.2015, 0.05541, 0.2015, 0.05541, 0.25, 0.004575, 0.25, 0.9521, 0.7985, 0.9013, 0.7985, 0.9013, 0.75, 0.9521, 0.75, 0.9521, 0.9927, 0.9013, 0.9927, 0.9013, 0.7985, 0.9521, 0.7985, 0.004575, 0.007282, 0.05541, 0.007282, 0.05541, 0.2015, 0.004575, 0.2015, 0.7846, 0.4971, 0.7337, 0.4971, 0.7337, 0.3029, 0.7846, 0.3029, 0.3695, 0.4927, 0.3187, 0.4927, 0.3187, 0.2985, 0.3695, 0.2985, 0.3762, 0.7807, 0.3762, 0.8293, 0.3254, 0.8293, 0.3254, 0.7807, 0.9992, 0.002913, 0.9992, 0.1, 0.9484, 0.1, 0.9484, 0.002913, 0.994, 0.3029, 0.994, 0.4, 0.9432, 0.4, 0.9432, 0.3029, 0.3695, 0.25, 0.4712, 0.25, 0.4712, 0.2985, 0.3695, 0.2985, 0.3695, 0.1772, 0.3187, 0.1772, 0.3187, 0.05583, 0.3695, 0.05583, 0.05541, 0.3228, 0.1571, 0.3228, 0.1571, 0.4442, 0.05541, 0.4442, 0.004575, 0.3228, 0.05541, 0.3228, 0.05541, 0.4442, 0.004575, 0.4442, 0.9521, 0.6772, 0.9013, 0.6772, 0.9013, 0.5558, 0.9521, 0.5558, 0.9521, 0.75, 0.9013, 0.75, 0.9013, 0.6772, 0.9521, 0.6772, 0.004575, 0.25, 0.05541, 0.25, 0.05541, 0.3228, 0.004575, 0.3228, 0.8474, 0.8339, 0.7966, 0.8339, 0.7966, 0.7611, 0.8474, 0.7611, 0.3695, 0.25, 0.3187, 0.25, 0.3187, 0.1772, 0.3695, 0.1772, 0.7427, 0.8832, 0.6919, 0.8832, 0.6919, 0.7618, 0.7427, 0.7618, 0.9416, 0.3029, 0.9416, 0.4, 0.8908, 0.4, 0.8908, 0.3029, 0.5333, 0.7629, 0.5333, 0.86, 0.4824, 0.86, 0.4824, 0.7629, 0.3695, 0.05583, 0.4712, 0.05583, 0.4712, 0.1772, 0.3695, 0.1772, 0.3467, 0.855, 0.3721, 0.8307, 0.3721, 0.855, 0.3467, 0.855, 0.3721, 0.855, 0.3721, 0.8793, 0.8695, 0.835, 0.8949, 0.8107, 0.8949, 0.835, 0.8695, 0.835, 0.8949, 0.835, 0.8949, 0.8593, 0.1574, 0.825, 0.1829, 0.8007, 0.1829, 0.825, 0.1574, 0.825, 0.1829, 0.825, 0.1829, 0.8493, 0.3458, 0.8648, 0.3098, 0.8648, 0.3278, 0.8477, 0.3458, 0.8648, 0.3278, 0.8477, 0.3458, 0.8305, 0.8695, 0.785, 0.8949, 0.785, 0.8949, 0.8093, 0.8695, 0.785, 0.8949, 0.7607, 0.8949, 0.785, 0.2459, 0.8005, 0.2279, 0.8177, 0.21, 0.8005, 0.2459, 0.8005, 0.2459, 0.8348, 0.2279, 0.8177, 0.1836, 0.825, 0.209, 0.825, 0.209, 0.8493, 0.1836, 0.825, 0.209, 0.8007, 0.209, 0.825, 0.3087, 0.8648, 0.2908, 0.8477, 0.3087, 0.8305, 0.3087, 0.8648, 0.2728, 0.8648, 0.2908, 0.8477])
me_cube_000.materials.append(mat_chair)
me_cube_000.materials.append(mat_chairtop)
me_cube_000.use_remesh_fix_poles = True
me_cube_000.use_remesh_preserve_attributes = False
me_cube_000.use_mirror_vertex_groups = False
me_cube_000.update()
me_cube_005 = bpy.data.meshes.new('Cube.005')
me_cube_005.from_pydata([(0.4, 0.3, -1.0), (0.4, 0.3, 0.0), (0.4, 0.5, -1.0), (0.4, 0.5, 0.0), (0.6, 0.3, -1.0), (0.6, 0.3, 0.0), (0.6, 0.5, -1.0), (0.6, 0.5, 0.0), (0.4, 0.3, -0.2), (0.4, 0.5, -0.2), (0.6, 0.5, -0.2), (0.6, 0.3, -0.2), (0.4, -0.3, 0.0), (0.6, -0.3, 0.0), (0.4, -0.3, -0.2), (0.6, -0.3, -0.2), (0.56, 0.5, -1.0), (0.56, 0.5, 0.0), (0.56, 0.3, -1.0), (0.56, 0.3, 0.0), (0.56, 0.3, -0.2), (0.56, 0.5, -0.2), (0.56, -0.3, 0.0), (0.56, -0.3, -0.2), (0.56, 0.5, 0.01), (0.6, 0.5, 0.01), (0.6, 0.3, 0.02), (0.6, -0.3, 0.02), (0.56, 0.3, 0.02), (0.56, -0.3, 0.02), (0.56, 0.5, 0.04), (0.6, 0.5, 0.04), (0.6, 0.3, 0.04), (0.56, 0.3, 0.04), (-0.4, 0.3, -1.0), (-0.4, 0.3, 0.0), (-0.4, 0.5, -1.0), (-0.4, 0.5, 0.0), (-0.6, 0.3, -1.0), (-0.6, 0.3, 0.0), (-0.6, 0.5, -1.0), (-0.6, 0.5, 0.0), (-0.4, 0.3, -0.2), (-0.4, 0.5, -0.2), (-0.6, 0.5, -0.2), (-0.6, 0.3, -0.2), (-0.4, -0.3, 0.0), (-0.6, -0.3, 0.0), (-0.4, -0.3, -0.2), (-0.6, -0.3, -0.2), (0.0, 0.3, 0.0), (0.0, 0.5, 0.0), (0.0, 0.3, -0.2), (0.0, 0.5, -0.2), (0.0, -0.3, 0.0), (0.0, -0.3, -0.2), (-0.56, 0.5, -1.0), (-0.56, 0.5, 0.0), (-0.56, 0.3, -1.0), (-0.56, 0.3, 0.0), (-0.56, 0.3, -0.2), (-0.56, 0.5, -0.2), (-0.56, -0.3, 0.0), (-0.56, -0.3, -0.2), (-0.56, 0.5, 0.01), (-0.6, 0.5, 0.01), (-0.6, 0.3, 0.02), (-0.6, -0.3, 0.02), (-0.56, 0.3, 0.02), (-0.56, -0.3, 0.02), (-0.56, 0.5, 0.04), (-0.6, 0.5, 0.04), (-0.6, 0.3, 0.04), (-0.56, 0.3, 0.04), (-0.6, -0.5, -1.0), (-0.6, -0.5, 1.0), (-0.6, -0.3, -1.0), (-0.6, -0.3, 1.0), (-0.4, -0.5, -1.0), (-0.4, -0.5, 1.0), (-0.4, -0.3, -1.0), (-0.4, -0.3, 1.0), (-0.6, -0.5, 0.0), (-0.6, -0.3, 0.0), (-0.4, -0.3, 0.0), (-0.4, -0.5, 0.0), (-0.6, -0.3, -0.2), (-0.4, -0.3, -0.2), (-0.4, -0.5, -0.2), (-0.6, -0.5, -0.2), (-0.6, -0.5, 0.8), (-0.6, -0.3, 0.8), (-0.4, -0.3, 0.8), (-0.4, -0.5, 0.8), (-0.6, -0.3, 0.3), (-0.4, -0.3, 0.3), (-0.4, -0.5, 0.3), (-0.6, -0.5, 0.3), (0.6, -0.5, -1.0), (0.6, -0.5, 1.0), (0.6, -0.3, -1.0), (0.6, -0.3, 1.0), (0.4, -0.5, -1.0), (0.4, -0.5, 1.0), (0.4, -0.3, -1.0), (0.4, -0.3, 1.0), (0.6, -0.5, 0.0), (0.6, -0.3, 0.0), (0.4, -0.3, 0.0), (0.4, -0.5, 0.0), (0.6, -0.3, -0.2), (0.4, -0.3, -0.2), (0.4, -0.5, -0.2), (0.6, -0.5, -0.2), (0.0, -0.3, 0.0), (0.0, -0.5, 0.0), (0.0, -0.3, -0.2), (0.0, -0.5, -0.2), (0.6, -0.5, 0.8), (0.6, -0.3, 0.8), (0.4, -0.3, 0.8), (0.4, -0.5, 0.8), (0.6, -0.3, 0.3), (0.4, -0.3, 0.3), (0.4, -0.5, 0.3), (0.6, -0.5, 0.3), (0.0, -0.3, 0.8), (0.0, -0.5, 0.8), (0.0, -0.3, 0.3), (0.0, -0.5, 0.3), (-0.6, -0.5, 1.0), (-0.6, -0.3, 1.0), (-0.4, -0.5, 1.0), (-0.4, -0.3, 1.0), (-0.5, -0.4, 1.1), (-0.5, -0.5, 1.0), (-0.5, -0.3, 1.0), (-0.4, -0.4, 1.0), (-0.6, -0.4, 1.0), (0.6, -0.5, 1.0), (0.6, -0.3, 1.0), (0.4, -0.5, 1.0), (0.4, -0.3, 1.0), (0.5, -0.4, 1.1), (0.5, -0.5, 1.0), (0.5, -0.3, 1.0), (0.4, -0.4, 1.0), (0.6, -0.4, 1.0)], [(130, 131), (131, 133), (133, 132), (132, 130), (139, 140), (140, 142), (142, 141), (141, 139)], [(9, 8, 52, 53), (21, 17, 7, 10), (10, 7, 5, 11), (12, 1, 50, 54), (16, 6, 4, 18), (17, 3, 1, 19), (18, 20, 8, 0), (6, 10, 11, 4), (16, 21, 10, 6), (0, 8, 9, 2), (23, 22, 12, 14), (11, 5, 13, 15), (19, 1, 12, 22), (20, 11, 15, 23), (8, 14, 55, 52), (1, 3, 51, 50), (3, 9, 53, 51), (14, 12, 54, 55), (8, 20, 23, 14), (22, 13, 27, 29), (15, 13, 22, 23), (2, 9, 21, 16), (4, 11, 20, 18), (13, 5, 26, 27), (2, 16, 18, 0), (9, 3, 17, 21), (26, 28, 29, 27), (28, 26, 32, 33), (17, 19, 28, 24), (19, 22, 29, 28), (7, 17, 24, 25), (5, 7, 25, 26), (31, 30, 33, 32), (26, 25, 31, 32), (24, 28, 33, 30), (25, 24, 30, 31), (43, 53, 52, 42), (61, 44, 41, 57), (44, 45, 39, 41), (46, 54, 50, 35), (56, 58, 38, 40), (57, 59, 35, 37), (58, 34, 42, 60), (40, 38, 45, 44), (56, 40, 44, 61), (34, 36, 43, 42), (63, 48, 46, 62), (45, 49, 47, 39), (59, 62, 46, 35), (60, 63, 49, 45), (52, 53, 51, 50), (50, 54, 55, 52), (42, 52, 55, 48), (35, 50, 51, 37), (37, 51, 53, 43), (48, 55, 54, 46), (42, 48, 63, 60), (62, 69, 67, 47), (49, 63, 62, 47), (36, 56, 61, 43), (38, 58, 60, 45), (47, 67, 66, 39), (36, 34, 58, 56), (43, 61, 57, 37), (66, 67, 69, 68), (68, 73, 72, 66), (57, 64, 68, 59), (59, 68, 69, 62), (41, 65, 64, 57), (39, 66, 65, 41), (71, 72, 73, 70), (66, 72, 71, 65), (64, 70, 73, 68), (65, 71, 70, 64), (90, 75, 77, 91), (91, 77, 81, 92), (92, 81, 79, 93), (93, 79, 75, 90), (76, 80, 78, 74), (88, 85, 82, 89), (87, 84, 114, 116), (86, 83, 84, 87), (89, 82, 83, 86), (74, 89, 86, 76), (76, 86, 87, 80), (80, 87, 88, 78), (78, 88, 89, 74), (84, 85, 115, 114), (88, 87, 116, 117), (85, 88, 117, 115), (96, 93, 90, 97), (95, 92, 126, 128), (94, 91, 92, 95), (97, 90, 91, 94), (82, 97, 94, 83), (83, 94, 95, 84), (84, 95, 96, 85), (85, 96, 97, 82), (92, 93, 127, 126), (96, 95, 128, 129), (93, 96, 129, 127), (118, 119, 101, 99), (119, 120, 105, 101), (120, 121, 103, 105), (121, 118, 99, 103), (100, 98, 102, 104), (112, 113, 106, 109), (111, 116, 114, 108), (110, 111, 108, 107), (113, 110, 107, 106), (98, 100, 110, 113), (100, 104, 111, 110), (104, 102, 112, 111), (102, 98, 113, 112), (116, 117, 115, 114), (108, 114, 115, 109), (112, 117, 116, 111), (109, 115, 117, 112), (124, 125, 118, 121), (123, 128, 126, 120), (122, 123, 120, 119), (125, 122, 119, 118), (106, 107, 122, 125), (107, 108, 123, 122), (108, 109, 124, 123), (109, 106, 125, 124), (128, 129, 127, 126), (120, 126, 127, 121), (124, 129, 128, 123), (121, 127, 129, 124), (134, 131, 138), (134, 138, 130), (134, 130, 135), (134, 135, 132), (134, 132, 137), (134, 137, 133), (134, 133, 136), (134, 136, 131), (143, 147, 140), (143, 139, 147), (143, 144, 139), (143, 141, 144), (143, 146, 141), (143, 142, 146), (143, 145, 142), (143, 140, 145)])
me_cube_005.polygons.foreach_set('material_index', [0, 0, 0, 0, 0, 0, 0, 0, 0, 0, 0, 0, 0, 0, 0, 0, 0, 0, 0, 0, 0, 0, 0, 0, 0, 0, 0, 0, 0, 0, 0, 0, 0, 0, 0, 0, 0, 0, 0, 0, 0, 0, 0, 0, 0, 0, 0, 0, 0, 0, 0, 0, 0, 0, 0, 0, 0, 0, 0, 0, 0, 0, 0, 0, 0, 0, 0, 0, 0, 0, 0, 0, 0, 0, 0, 0, 0, 0, 0, 0, 0, 0, 0, 0, 0, 0, 0, 0, 0, 0, 0, 0, 0, 0, 0, 0, 0, 0, 0, 0, 0, 0, 0, 0, 0, 0, 0, 0, 0, 0, 0, 0, 0, 0, 0, 0, 0, 0, 0, 0, 0, 0, 0, 0, 0, 0, 0, 0, 0, 0, 1, 1, 1, 1, 1, 1, 1, 1, 1, 1, 1, 1, 1, 1, 1, 1])
_k = set([(0, 8), (2, 9), (3, 17), (3, 51), (4, 11), (6, 10), (7, 10), (8, 9), (8, 20), (9, 53), (11, 15), (12, 22), (17, 24), (22, 29), (24, 30), (26, 27), (26, 28), (28, 29), (28, 33), (30, 31), (30, 33), (31, 32), (32, 33), (34, 42), (36, 43), (37, 51), (37, 57), (38, 45), (40, 44), (41, 44), (42, 43), (42, 60), (43, 53), (45, 49), (46, 62), (57, 64), (62, 69), (64, 70), (66, 67), (66, 68), (68, 69), (68, 73), (70, 71), (70, 73), (71, 72), (72, 73), (74, 89), (75, 77), (75, 79), (75, 90), (76, 86), (77, 81), (77, 91), (78, 88), (79, 81), (79, 93), (80, 87), (82, 89), (82, 97), (83, 94), (84, 95), (85, 96), (85, 115), (88, 117), (90, 97), (91, 94), (92, 126), (93, 127), (95, 128), (96, 129), (98, 113), (99, 101), (99, 103), (99, 118), (100, 110), (101, 105), (101, 119), (102, 112), (103, 105), (103, 121), (104, 111), (106, 113), (106, 125), (107, 122), (108, 123), (109, 115), (109, 124), (112, 117), (118, 125), (119, 122), (120, 126), (121, 127), (123, 128), (124, 129), (130, 131), (130, 132), (131, 133), (132, 133), (139, 140), (139, 141), (140, 142), (141, 142)])
me_cube_005.attributes.new('sharp_edge', 'BOOLEAN', 'EDGE').data.foreach_set('value', [ (min(e.vertices), max(e.vertices)) in _k for e in me_cube_005.edges])
_uv = me_cube_005.uv_layers.new(name='UVMap')
_uv.uv.foreach_set('vector', [0.6313, 0.05291, 0.6822, 0.05291, 0.6822, 0.15, 0.6313, 0.15, 0.06496, 0.5141, 0.01413, 0.5141, 0.01413, 0.5044, 0.06496, 0.5044, 0.8975, 0.698, 0.8975, 0.7465, 0.8466, 0.7465, 0.8466, 0.698, 0.2753, 0.5429, 0.4278, 0.5429, 0.4278, 0.64, 0.2753, 0.64, 0.3137, 0.7807, 0.3238, 0.7807, 0.3238, 0.8293, 0.3137, 0.8293, 0.4786, 0.5041, 0.4786, 0.5429, 0.4278, 0.5429, 0.4278, 0.5041, 0.5973, 0.9571, 0.5973, 0.7629, 0.638, 0.7629, 0.638, 0.9571, 0.8975, 0.5038, 0.8975, 0.698, 0.8466, 0.698, 0.8466, 0.5038, 0.2683, 0.5141, 0.06496, 0.5141, 0.06496, 0.5044, 0.2683, 0.5044, 0.6814, 0.4971, 0.6814, 0.3029, 0.7322, 0.3029, 0.7322, 0.4971, 0.8909, 0.01408, 0.9417, 0.01408, 0.9417, 0.05291, 0.8909, 0.05291, 0.8466, 0.698, 0.8466, 0.7465, 0.6941, 0.7465, 0.6941, 0.698, 0.4278, 0.5041, 0.4278, 0.5429, 0.2753, 0.5429, 0.2753, 0.5041, 0.6822, 0.01408, 0.6822, 0.004369, 0.8346, 0.004369, 0.8346, 0.01408, 0.6822, 0.05291, 0.8346, 0.05291, 0.8346, 0.15, 0.6822, 0.15, 0.4278, 0.5429, 0.4786, 0.5429, 0.4786, 0.64, 0.4278, 0.64, 0.01413, 0.5529, 0.06496, 0.5529, 0.06496, 0.65, 0.01413, 0.65, 0.8909, 0.05291, 0.9417, 0.05291, 0.9417, 0.15, 0.8909, 0.15, 0.6822, 0.05291, 0.6822, 0.01408, 0.8346, 0.01408, 0.8346, 0.05291, 0.9417, 0.01408, 0.9417, 0.004369, 0.9468, 0.004369, 0.9468, 0.01408, 0.8909, 0.004369, 0.9417, 0.004369, 0.9417, 0.01408, 0.8909, 0.01408, 0.2683, 0.5529, 0.06496, 0.5529, 0.06496, 0.5141, 0.2683, 0.5141, 0.5871, 0.9571, 0.5871, 0.7629, 0.5973, 0.7629, 0.5973, 0.9571, 0.6941, 0.7465, 0.8466, 0.7465, 0.8466, 0.7514, 0.6941, 0.7514, 0.273, 0.7807, 0.3137, 0.7807, 0.3137, 0.8293, 0.273, 0.8293, 0.06496, 0.5529, 0.01413, 0.5529, 0.01413, 0.5141, 0.06496, 0.5141, 0.869, 0.9078, 0.8588, 0.9078, 0.8588, 0.7622, 0.869, 0.7622, 0.3725, 0.8399, 0.3725, 0.8301, 0.3776, 0.8301, 0.3776, 0.8399, 0.9632, 0.5029, 0.9632, 0.5515, 0.9581, 0.5515, 0.9607, 0.5029, 0.9632, 0.5515, 0.9632, 0.6971, 0.9581, 0.6971, 0.9581, 0.5515, 0.01413, 0.5044, 0.01413, 0.5141, 0.01159, 0.5141, 0.01159, 0.5044, 0.8466, 0.7465, 0.8975, 0.7465, 0.8975, 0.7489, 0.8466, 0.7514, 0.2568, 0.8493, 0.2466, 0.8493, 0.2466, 0.8007, 0.2568, 0.8007, 0.8466, 0.7514, 0.8975, 0.7489, 0.8975, 0.7562, 0.8466, 0.7562, 0.9607, 0.5029, 0.9581, 0.5515, 0.953, 0.5515, 0.953, 0.5029, 0.01159, 0.5044, 0.01159, 0.5141, 0.003965, 0.5141, 0.003965, 0.5044, 0.6313, 0.2471, 0.6313, 0.15, 0.6822, 0.15, 0.6822, 0.2471, 0.06496, 0.7859, 0.06496, 0.7956, 0.01413, 0.7956, 0.01413, 0.7859, 0.4847, 0.698, 0.5356, 0.698, 0.5356, 0.7465, 0.4847, 0.7465, 0.2753, 0.7371, 0.2753, 0.64, 0.4278, 0.64, 0.4278, 0.7371, 0.3777, 0.8196, 0.4286, 0.8196, 0.4286, 0.8293, 0.3777, 0.8293, 0.4786, 0.7759, 0.4278, 0.7759, 0.4278, 0.7371, 0.4786, 0.7371, 0.6802, 0.9571, 0.6395, 0.9571, 0.6395, 0.7629, 0.6802, 0.7629, 0.4847, 0.5038, 0.5356, 0.5038, 0.5356, 0.698, 0.4847, 0.698, 0.2683, 0.7859, 0.2683, 0.7956, 0.06496, 0.7956, 0.06496, 0.7859, 0.5348, 0.7629, 0.5856, 0.7629, 0.5856, 0.9571, 0.5348, 0.9571, 0.8909, 0.2859, 0.8909, 0.2471, 0.9417, 0.2471, 0.9417, 0.2859, 0.5356, 0.698, 0.688, 0.698, 0.688, 0.7465, 0.5356, 0.7465, 0.4278, 0.7759, 0.2753, 0.7759, 0.2753, 0.7371, 0.4278, 0.7371, 0.6822, 0.2859, 0.8346, 0.2859, 0.8346, 0.2956, 0.6822, 0.2956, 0.6799, 0.4485, 0.6799, 0.4971, 0.629, 0.4971, 0.629, 0.4485, 0.629, 0.4485, 0.629, 0.3029, 0.6799, 0.3029, 0.6799, 0.4485, 0.6822, 0.2471, 0.6822, 0.15, 0.8346, 0.15, 0.8346, 0.2471, 0.4278, 0.7371, 0.4278, 0.64, 0.4786, 0.64, 0.4786, 0.7371, 0.01413, 0.7471, 0.01413, 0.65, 0.06496, 0.65, 0.06496, 0.7471, 0.8909, 0.2471, 0.8909, 0.15, 0.9417, 0.15, 0.9417, 0.2471, 0.6822, 0.2471, 0.8346, 0.2471, 0.8346, 0.2859, 0.6822, 0.2859, 0.9417, 0.2859, 0.9468, 0.2859, 0.9468, 0.2956, 0.9417, 0.2956, 0.8909, 0.2956, 0.8909, 0.2859, 0.9417, 0.2859, 0.9417, 0.2956, 0.2683, 0.7471, 0.2683, 0.7859, 0.06496, 0.7859, 0.06496, 0.7471, 0.6903, 0.9571, 0.6802, 0.9571, 0.6802, 0.7629, 0.6903, 0.7629, 0.688, 0.7465, 0.688, 0.7514, 0.5356, 0.7514, 0.5356, 0.7465, 0.3777, 0.7807, 0.4286, 0.7807, 0.4286, 0.8196, 0.3777, 0.8196, 0.06496, 0.7471, 0.06496, 0.7859, 0.01413, 0.7859, 0.01413, 0.7471, 0.8483, 0.9078, 0.8483, 0.7622, 0.8585, 0.7622, 0.8585, 0.9078, 0.3778, 0.8301, 0.3829, 0.8301, 0.3829, 0.8399, 0.3778, 0.8399, 0.9632, 0.8971, 0.9607, 0.8971, 0.9581, 0.8485, 0.9632, 0.8485, 0.9632, 0.8485, 0.9581, 0.8485, 0.9581, 0.7029, 0.9632, 0.7029, 0.01413, 0.7956, 0.01159, 0.7956, 0.01159, 0.7859, 0.01413, 0.7859, 0.5356, 0.7465, 0.5356, 0.7514, 0.4847, 0.7489, 0.4847, 0.7465, 0.2571, 0.8493, 0.2571, 0.8007, 0.2672, 0.8007, 0.2672, 0.8493, 0.5356, 0.7514, 0.5356, 0.7562, 0.4847, 0.7562, 0.4847, 0.7489, 0.9607, 0.8971, 0.953, 0.8971, 0.953, 0.8485, 0.9581, 0.8485, 0.01159, 0.7956, 0.003965, 0.7956, 0.003965, 0.7859, 0.01159, 0.7859, 0.8385, 0.05583, 0.8385, 0.007282, 0.8893, 0.007282, 0.8893, 0.05583, 0.3096, 0.4442, 0.3096, 0.4927, 0.2587, 0.4927, 0.2587, 0.4442, 0.0007625, 0.8493, 0.0007625, 0.8007, 0.05159, 0.8007, 0.05159, 0.8493, 0.5729, 0.05583, 0.5729, 0.007282, 0.6237, 0.007282, 0.6237, 0.05583, 0.1563, 0.8493, 0.1055, 0.8493, 0.1055, 0.8007, 0.1563, 0.8007, 0.5729, 0.2985, 0.5729, 0.25, 0.6237, 0.25, 0.6237, 0.2985, 0.2587, 0.2015, 0.2587, 0.25, 0.1571, 0.25, 0.1571, 0.2015, 0.3096, 0.2015, 0.3096, 0.25, 0.2587, 0.25, 0.2587, 0.2015, 0.8385, 0.2985, 0.8385, 0.25, 0.8893, 0.25, 0.8893, 0.2985, 0.8385, 0.4927, 0.8385, 0.2985, 0.8893, 0.2985, 0.8893, 0.4927, 0.3096, 0.007282, 0.3096, 0.2015, 0.2587, 0.2015, 0.2587, 0.007282, 0.8369, 0.3029, 0.8369, 0.4971, 0.7861, 0.4971, 0.7861, 0.3029, 0.5729, 0.4927, 0.5729, 0.2985, 0.6237, 0.2985, 0.6237, 0.4927, 0.9992, 0.1971, 0.9484, 0.1971, 0.9484, 0.1, 0.9992, 0.1, 0.994, 0.4971, 0.9432, 0.4971, 0.9432, 0.4, 0.994, 0.4, 0.5729, 0.25, 0.5729, 0.2985, 0.4712, 0.2985, 0.4712, 0.25, 0.5729, 0.1772, 0.5729, 0.05583, 0.6237, 0.05583, 0.6237, 0.1772, 0.2587, 0.3228, 0.2587, 0.4442, 0.1571, 0.4442, 0.1571, 0.3228, 0.3096, 0.3228, 0.3096, 0.4442, 0.2587, 0.4442, 0.2587, 0.3228, 0.8385, 0.1772, 0.8385, 0.05583, 0.8893, 0.05583, 0.8893, 0.1772, 0.8385, 0.25, 0.8385, 0.1772, 0.8893, 0.1772, 0.8893, 0.25, 0.3096, 0.25, 0.3096, 0.3228, 0.2587, 0.3228, 0.2587, 0.25, 0.7442, 0.8339, 0.7442, 0.7611, 0.795, 0.7611, 0.795, 0.8339, 0.5729, 0.25, 0.5729, 0.1772, 0.6237, 0.1772, 0.6237, 0.25, 0.9416, 0.4971, 0.8908, 0.4971, 0.8908, 0.4, 0.9416, 0.4, 0.5333, 0.9571, 0.4824, 0.9571, 0.4824, 0.86, 0.5333, 0.86, 0.5729, 0.05583, 0.5729, 0.1772, 0.4712, 0.1772, 0.4712, 0.05583, 0.9521, 0.5558, 0.9013, 0.5558, 0.9013, 0.5073, 0.9521, 0.5073, 0.004575, 0.4442, 0.05541, 0.4442, 0.05541, 0.4927, 0.004575, 0.4927, 0.4809, 0.7807, 0.4809, 0.8293, 0.4301, 0.8293, 0.4301, 0.7807, 0.3695, 0.05583, 0.3187, 0.05583, 0.3187, 0.007282, 0.3695, 0.007282, 0.05312, 0.8007, 0.1039, 0.8007, 0.1039, 0.8493, 0.05312, 0.8493, 0.3695, 0.2985, 0.3187, 0.2985, 0.3187, 0.25, 0.3695, 0.25, 0.05541, 0.2015, 0.1571, 0.2015, 0.1571, 0.25, 0.05541, 0.25, 0.004575, 0.2015, 0.05541, 0.2015, 0.05541, 0.25, 0.004575, 0.25, 0.9521, 0.7985, 0.9013, 0.7985, 0.9013, 0.75, 0.9521, 0.75, 0.9521, 0.9927, 0.9013, 0.9927, 0.9013, 0.7985, 0.9521, 0.7985, 0.004575, 0.007282, 0.05541, 0.007282, 0.05541, 0.2015, 0.004575, 0.2015, 0.7846, 0.4971, 0.7337, 0.4971, 0.7337, 0.3029, 0.7846, 0.3029, 0.3695, 0.4927, 0.3187, 0.4927, 0.3187, 0.2985, 0.3695, 0.2985, 0.3762, 0.7807, 0.3762, 0.8293, 0.3254, 0.8293, 0.3254, 0.7807, 0.9992, 0.002913, 0.9992, 0.1, 0.9484, 0.1, 0.9484, 0.002913, 0.994, 0.3029, 0.994, 0.4, 0.9432, 0.4, 0.9432, 0.3029, 0.3695, 0.25, 0.4712, 0.25, 0.4712, 0.2985, 0.3695, 0.2985, 0.3695, 0.1772, 0.3187, 0.1772, 0.3187, 0.05583, 0.3695, 0.05583, 0.05541, 0.3228, 0.1571, 0.3228, 0.1571, 0.4442, 0.05541, 0.4442, 0.004575, 0.3228, 0.05541, 0.3228, 0.05541, 0.4442, 0.004575, 0.4442, 0.9521, 0.6772, 0.9013, 0.6772, 0.9013, 0.5558, 0.9521, 0.5558, 0.9521, 0.75, 0.9013, 0.75, 0.9013, 0.6772, 0.9521, 0.6772, 0.004575, 0.25, 0.05541, 0.25, 0.05541, 0.3228, 0.004575, 0.3228, 0.8474, 0.8339, 0.7966, 0.8339, 0.7966, 0.7611, 0.8474, 0.7611, 0.3695, 0.25, 0.3187, 0.25, 0.3187, 0.1772, 0.3695, 0.1772, 0.7427, 0.8832, 0.6919, 0.8832, 0.6919, 0.7618, 0.7427, 0.7618, 0.9416, 0.3029, 0.9416, 0.4, 0.8908, 0.4, 0.8908, 0.3029, 0.5333, 0.7629, 0.5333, 0.86, 0.4824, 0.86, 0.4824, 0.7629, 0.3695, 0.05583, 0.4712, 0.05583, 0.4712, 0.1772, 0.3695, 0.1772, 0.3467, 0.855, 0.3721, 0.8307, 0.3721, 0.855, 0.3467, 0.855, 0.3721, 0.855, 0.3721, 0.8793, 0.8695, 0.835, 0.8949, 0.8107, 0.8949, 0.835, 0.8695, 0.835, 0.8949, 0.835, 0.8949, 0.8593, 0.1574, 0.825, 0.1829, 0.8007, 0.1829, 0.825, 0.1574, 0.825, 0.1829, 0.825, 0.1829, 0.8493, 0.3458, 0.8648, 0.3098, 0.8648, 0.3278, 0.8477, 0.3458, 0.8648, 0.3278, 0.8477, 0.3458, 0.8305, 0.8695, 0.785, 0.8949, 0.785, 0.8949, 0.8093, 0.8695, 0.785, 0.8949, 0.7607, 0.8949, 0.785, 0.2459, 0.8005, 0.2279, 0.8177, 0.21, 0.8005, 0.2459, 0.8005, 0.2459, 0.8348, 0.2279, 0.8177, 0.1836, 0.825, 0.209, 0.825, 0.209, 0.8493, 0.1836, 0.825, 0.209, 0.8007, 0.209, 0.825, 0.3087, 0.8648, 0.2908, 0.8477, 0.3087, 0.8305, 0.3087, 0.8648, 0.2728, 0.8648, 0.2908, 0.8477])
me_cube_005.materials.append(mat_chair)
me_cube_005.materials.append(mat_chairtop)
me_cube_005.use_remesh_fix_poles = True
me_cube_005.use_remesh_preserve_attributes = False
me_cube_005.use_mirror_vertex_groups = False
me_cube_005.update()

# ---- objects
ob_chair01_lod0 = bpy.data.objects.new('Chair01_LOD0', me_cube_002)
ob_chair01_lod1 = bpy.data.objects.new('Chair01_LOD1', me_cube_000)
ob_chair01_lod2 = bpy.data.objects.new('Chair01_LOD2', me_cube_005)

# ---- transforms, parenting, visibility, modifiers, constraints
ob_chair01_lod0.location = (0.0, 0.0, 0.0)
ob_chair01_lod0.lineart.crease_threshold = 0.0
ob_chair01_lod1.location = (0.0, 0.0, 0.0)
ob_chair01_lod1.lineart.crease_threshold = 0.0
_m = ob_chair01_lod1.modifiers.new('Decimate', 'DECIMATE')
_m.ratio = 0.5
ob_chair01_lod2.location = (0.0, 0.0, 0.0)
ob_chair01_lod2.lineart.crease_threshold = 0.0
_m = ob_chair01_lod2.modifiers.new('Decimate', 'DECIMATE')
_m.ratio = 0.2

# ---- collection membership
col_collection.objects.link(ob_chair01_lod0)
col_collection.objects.link(ob_chair01_lod1)
col_collection.objects.link(ob_chair01_lod2)

# ---- scene / render settings (as saved in the file)
scene.frame_start = 1; scene.frame_end = 250; scene.frame_set(1)
scene.render.engine = 'BLENDER_EEVEE_NEXT'
scene.cycles.use_denoising = False
scene.cycles.samples = 128
scene.cycles.sampling_pattern = 'TABULATED_SOBOL'
scene.cycles.use_adaptive_sampling = False
scene.cycles.use_light_tree = False
scene.view_settings.view_transform = 'Filmic'
bpy.context.view_layer.update()

# ---- added for rendering (the .blend has no active camera and no usable light): camera, sun
cam_auto = bpy.data.cameras.new('AutoCamera')
cam_auto.lens = 50.0
cam_auto.sensor_width = 36.0
cam_auto.clip_end = 1000.0
ob_auto_camera = bpy.data.objects.new('AutoCamera', cam_auto)
scene.collection.objects.link(ob_auto_camera)
ob_auto_camera.location = (2.42154, -2.90585, 1.98724)
ob_auto_camera.rotation_euler = (1.09748, -7.21219e-08, 0.694738)
scene.camera = ob_auto_camera
light_auto_sun = bpy.data.lights.new('AutoSun', 'SUN')
light_auto_sun.energy = 3.0
light_auto_sun.angle = 0.0523599
ob_auto_sun = bpy.data.objects.new('AutoSun', light_auto_sun)
scene.collection.objects.link(ob_auto_sun)
ob_auto_sun.rotation_euler = (0.872665, 0.174533, 0.523599)
bpy.context.view_layer.update()
